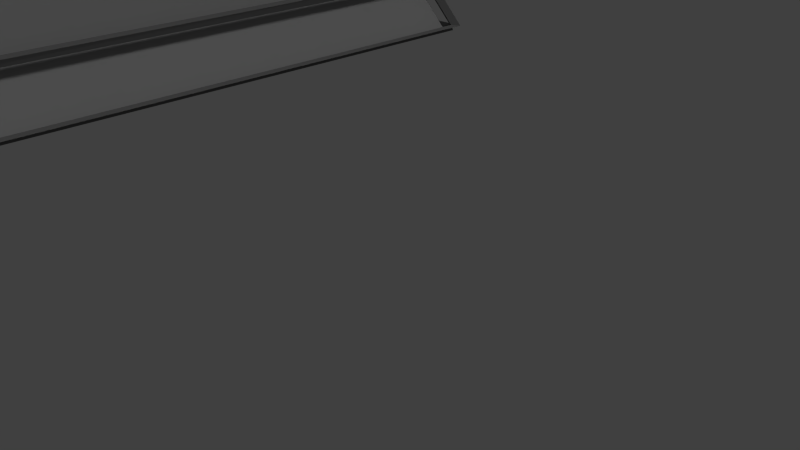 # Source: puestoavanzado1.blend  (saved by Blender 2.72.0; exported with 4.5.12 LTS)
import bpy
from mathutils import Matrix  # noqa: F401  (used for matrix-valued properties, if any)

bpy.ops.wm.read_factory_settings(use_empty=True)
scene = bpy.context.scene
scene.name = 'Scene'

# ---- collections
col_collection_1 = bpy.data.collections.new('Collection 1'); scene.collection.children.link(col_collection_1)

# ---- materials (node trees are filled in below, after node groups)
mat_material_004 = bpy.data.materials.new('Material.004')
mat_material_004.alpha_threshold = 0.0
mat_material_004.use_transparent_shadow = False
mat_material_004.diffuse_color = (0.3931, 0.3931, 0.3931, 1.0)
mat_material_004.roughness = 0.5
mat_material_004.specular_intensity = 0.0
mat_material_004.line_color = (0.0, 0.0, 0.0, 1.0)
mat_material_003 = bpy.data.materials.new('Material.003')
mat_material_003.alpha_threshold = 0.0
mat_material_003.use_transparent_shadow = False
mat_material_003.diffuse_color = (0.1574, 0.1574, 0.1574, 1.0)
mat_material_003.roughness = 0.5
mat_material_003.specular_intensity = 0.0
mat_material_003.line_color = (0.0, 0.0, 0.0, 1.0)
mat_material_002 = bpy.data.materials.new('Material.002')
mat_material_002.alpha_threshold = 0.0
mat_material_002.use_transparent_shadow = False
mat_material_002.diffuse_color = (0.01002, 0.01002, 0.01002, 1.0)
mat_material_002.roughness = 0.5
mat_material_002.specular_intensity = 0.0
mat_material_002.line_color = (0.0, 0.0, 0.0, 1.0)
mat_material = bpy.data.materials.new('Material')
mat_material.alpha_threshold = 0.0
mat_material.use_transparent_shadow = False
mat_material.diffuse_color = (0.3506, 0.3506, 0.3506, 1.0)
mat_material.roughness = 0.5
mat_material.specular_intensity = 0.0
mat_material.line_color = (0.0, 0.0, 0.0, 1.0)

# ---- material node trees

# ---- world
world_world = bpy.data.worlds.new('World'); scene.world = world_world
world_world.color = (0.05088, 0.05088, 0.05088)
world_world.use_sun_shadow = False
world_world.sun_shadow_jitter_overblur = 0.0
world_world.cycles.sampling_method = 'MANUAL'
world_world.cycles.sample_map_resolution = 256

# ---- cameras
cam_camera = bpy.data.cameras.new('Camera')
cam_camera.clip_end = 100.0
cam_camera.lens = 35.0
cam_camera.sensor_width = 32.0
cam_camera.sensor_height = 18.0
cam_camera.ortho_scale = 7.314
cam_camera.dof.focus_distance = 0.0
cam_camera.dof.aperture_fstop = 128.0

# ---- lights
light_point_003 = bpy.data.lights.new('Point.003', 'POINT')
light_point_003.color = (1.0, 0.8484, 0.3332)
light_point_003.transmission_factor = 0.0
light_point_003.energy = 249.0
light_point_003.shadow_buffer_clip_start = 0.5
light_point_003.shadow_soft_size = 0.1
light_point_003.shadow_maximum_resolution = 0.006
light_point_003.use_absolute_resolution = True
light_point_003.cycles.use_multiple_importance_sampling = False
light_point_002 = bpy.data.lights.new('Point.002', 'POINT')
light_point_002.transmission_factor = 0.0
light_point_002.energy = 219.0
light_point_002.shadow_buffer_clip_start = 0.5
light_point_002.shadow_soft_size = 0.1
light_point_002.shadow_maximum_resolution = 0.006
light_point_002.use_absolute_resolution = True
light_point_002.cycles.use_multiple_importance_sampling = False
light_point_001 = bpy.data.lights.new('Point.001', 'POINT')
light_point_001.transmission_factor = 0.0
light_point_001.energy = 219.0
light_point_001.shadow_buffer_clip_start = 0.5
light_point_001.shadow_soft_size = 0.1
light_point_001.shadow_maximum_resolution = 0.006
light_point_001.use_absolute_resolution = True
light_point_001.cycles.use_multiple_importance_sampling = False
light_point = bpy.data.lights.new('Point', 'POINT')
light_point.transmission_factor = 0.0
light_point.energy = 219.0
light_point.shadow_buffer_clip_start = 0.5
light_point.shadow_soft_size = 0.1
light_point.shadow_maximum_resolution = 0.006
light_point.use_absolute_resolution = True
light_point.cycles.use_multiple_importance_sampling = False
light_lamp = bpy.data.lights.new('Lamp', 'SUN')
light_lamp.transmission_factor = 0.0
light_lamp.cutoff_distance = 30.0
light_lamp.angle = 0.1993
light_lamp.energy = 0.61
light_lamp.shadow_buffer_clip_start = 1.001
light_lamp.shadow_soft_size = 0.1
light_lamp.shadow_cascade_max_distance = 1000.0
light_lamp.cycles.use_multiple_importance_sampling = False

# ---- meshes
me_cube_004 = bpy.data.meshes.new('Cube.004')
me_cube_004.from_pydata([(2.543, 2.543, 5.004), (2.543, -2.543, 5.004), (-2.543, -2.543, 5.004), (-2.543, 2.543, 5.004), (14.2, 14.2, -7.28), (6.151, 6.151, -9.465e-06), (14.2, -14.2, -7.28), (6.151, -6.151, -9.465e-06), (-14.2, -14.2, -7.28), (-6.151, -6.151, -9.465e-06), (-14.2, 14.2, -7.28), (-6.151, 6.151, -9.465e-06)], [], [(5, 0, 1, 7), (9, 2, 3, 11), (4, 5, 7, 6), (5, 4, 10, 11), (8, 9, 11, 10), (7, 9, 8, 6), (1, 2, 9, 7), (0, 5, 11, 3)])
_uv = me_cube_004.uv_layers.new(name='UVMap')
_uv.uv.foreach_set('vector', [0.3896, 0.8134, 0.3401, 0.7963, 0.3401, 0.7722, 0.3896, 0.7551, 0.5317, 0.8134, 0.4823, 0.7963, 0.4823, 0.7722, 0.5317, 0.7551, 0.4719, 0.8516, 0.3896, 0.8134, 0.3896, 0.7551, 0.4719, 0.7169, 0.5317, 0.8973, 0.614, 0.8591, 0.614, 0.9937, 0.5317, 0.9556, 0.614, 0.8516, 0.5317, 0.8134, 0.5317, 0.7551, 0.614, 0.7169, 0.4224, 0.8973, 0.4224, 0.9556, 0.3401, 0.9937, 0.3401, 0.8591, 0.4719, 0.9144, 0.4719, 0.9385, 0.4224, 0.9556, 0.4224, 0.8973, 0.4823, 0.9144, 0.5317, 0.8973, 0.5317, 0.9556, 0.4823, 0.9385])
me_cube_004.materials.append(mat_material_004)
me_cube_004.use_remesh_preserve_volume = False
me_cube_004.use_remesh_preserve_attributes = False
me_cube_004.use_mirror_vertex_groups = False
me_cube_004.update()
me_cube_003 = bpy.data.meshes.new('Cube.003')
me_cube_003.from_pydata([(32.48, 32.48, 24.69), (32.95, 32.95, 25.14), (32.45, -32.54, 24.68), (32.98, -32.89, 25.16), (-32.45, -32.54, 24.68), (-32.98, -32.89, 25.16), (-32.48, 32.48, 24.69), (-32.95, 32.95, 25.14), (0.4149, 0.4149, 54.23), (0.7034, 0.7034, 54.91), (0.4149, -0.4149, 54.23), (0.7034, -0.7034, 54.91), (-0.4149, -0.4149, 54.23), (-0.7034, -0.7034, 54.91), (-0.4149, 0.4149, 54.23), (-0.7034, 0.7034, 54.91), (37.91, 37.91, 0.5827), (38.41, 38.41, 0.9325), (37.85, -37.97, 0.596), (38.47, -38.34, 0.9192), (-37.85, -37.97, 0.596), (-38.47, -38.34, 0.9192), (-37.91, 37.91, 0.5827), (-38.41, 38.41, 0.9325), (12.79, 12.79, 39.4), (13.08, 13.08, 40.09), (5.719, 5.719, 46.85), (6.074, 6.074, 47.46), (21.94, -21.97, 31.97), (22.2, -22.17, 32.69), (12.79, -12.82, 39.39), (13.07, -13.05, 40.1), (5.719, -5.719, 46.85), (6.074, -6.074, 47.46), (-21.94, -21.97, 31.97), (-22.2, -22.17, 32.69), (-12.79, -12.82, 39.39), (-13.07, -13.05, 40.1), (-5.719, -5.719, 46.85), (-6.074, -6.074, 47.46), (-12.79, 12.79, 39.4), (-13.08, 13.08, 40.09), (-5.719, 5.719, 46.85), (-6.074, 6.074, 47.46), (39.97, 39.97, -4.149), (40.45, 40.45, -3.731), (39.93, -40.01, -4.139), (40.49, -40.4, -3.741), (-39.93, -40.01, -4.139), (-40.49, -40.4, -3.741), (-39.97, 39.97, -4.149), (-40.45, 40.45, -3.731), (16.28, -41.71, 24.55), (16.43, -42.23, 25.13), (-16.28, -41.71, 24.55), (-16.43, -42.23, 25.13), (18.91, -47.09, 0.6099), (19.24, -47.75, 0.9053), (-18.91, -47.09, 0.6099), (-19.24, -47.75, 0.9053), (19.95, -49.15, -4.127), (20.25, -49.78, -3.753), (-19.95, -49.15, -4.127), (-20.25, -49.78, -3.753), (5.665, 5.205, 47.48), (0.7912, 0.3312, 54.25), (0.7912, -0.3312, 54.25), (5.665, -5.205, 47.48), (-5.665, -5.205, 47.48), (-0.7912, -0.3312, 54.25), (-0.7912, 0.3312, 54.25), (-5.665, 5.205, 47.48), (-38.32, -37.89, 0.3936), (-38.32, 37.89, 0.3936), (-40.05, 39.62, -3.576), (-40.05, -39.62, -3.576), (-32.8, -32.4, 24.53), (-32.8, 32.4, 24.53), (-38.07, 37.66, 1.145), (-38.07, -37.66, 1.145), (32.8, 32.4, 24.53), (32.8, -32.4, 24.53), (38.07, -37.66, 1.145), (38.07, 37.66, 1.145), (-16.75, -41.86, 24.46), (-32.45, -33.0, 24.53), (-37.71, -38.25, 1.138), (-19.39, -47.16, 1.143), (12.66, 12.18, 40.03), (6.17, 5.688, 46.87), (6.17, -5.688, 46.87), (12.66, -12.18, 40.03), (5.688, 6.17, 46.87), (12.18, 12.66, 40.03), (-12.18, 12.66, 40.03), (-5.688, 6.17, 46.87), (-31.89, 32.4, 25.15), (-12.74, 13.25, 39.5), (12.74, 13.25, 39.5), (31.89, 32.4, 25.15), (-12.66, -12.18, 40.03), (-6.17, -5.688, 46.87), (-6.17, 5.688, 46.87), (-12.66, 12.18, 40.03), (-32.4, 32.8, 24.53), (32.4, 32.8, 24.53), (37.66, 38.07, 1.145), (-37.66, 38.07, 1.145), (-19.51, -47.4, 0.4007), (-37.94, -38.48, 0.4146), (-39.69, -40.23, -3.596), (-20.39, -49.14, -3.583), (-37.89, 38.32, 0.3936), (37.89, 38.32, 0.3936), (39.62, 40.05, -3.576), (-39.62, 40.05, -3.576), (38.32, 37.89, 0.3936), (38.32, -37.89, 0.3936), (40.05, -39.62, -3.576), (40.05, 39.62, -3.576), (5.688, -6.17, 46.87), (-5.688, -6.17, 46.87), (-12.18, -12.66, 40.03), (12.18, -12.66, 40.03), (0.162, 0.162, 54.57), (-0.162, 0.162, 54.57), (-0.162, -0.162, 54.57), (0.162, -0.162, 54.57), (32.4, 31.89, 25.15), (13.25, 12.74, 39.5), (13.24, -12.74, 39.49), (21.94, -21.94, 31.98), (32.39, -31.87, 25.14), (32.45, -33.0, 24.53), (16.75, -41.86, 24.46), (19.39, -47.16, 1.143), (37.71, -38.25, 1.138), (-21.94, -21.94, 31.98), (-13.24, -12.74, 39.49), (-13.25, 12.74, 39.5), (-32.4, 31.89, 25.15), (-32.39, -31.87, 25.14), (0.3312, -0.7912, 54.25), (-0.3312, -0.7912, 54.25), (-5.205, -5.665, 47.48), (5.205, -5.665, 47.48), (37.94, -38.48, 0.4146), (19.51, -47.4, 0.4007), (20.39, -49.14, -3.583), (39.69, -40.23, -3.596), (0.3312, 0.7912, 54.25), (5.205, 5.665, 47.48), (-5.205, 5.665, 47.48), (-0.3312, 0.7912, 54.25), (12.74, -13.24, 39.49), (-12.74, -13.24, 39.49), (-21.94, -21.94, 31.98), (-32.1, -32.66, 25.09), (-16.25, -41.58, 24.85), (16.25, -41.58, 24.85), (32.1, -32.66, 25.09), (21.94, -21.94, 31.98)], [], [(64, 65, 8, 26), (65, 64, 27, 9), (65, 66, 10, 8), (66, 65, 9, 11), (66, 67, 32, 10), (67, 66, 11, 33), (67, 64, 26, 32), (64, 67, 33, 27), (68, 69, 12, 38), (69, 68, 39, 13), (69, 70, 14, 12), (70, 69, 13, 15), (70, 71, 42, 14), (71, 70, 15, 43), (71, 68, 38, 42), (68, 71, 43, 39), (72, 73, 22, 20), (73, 72, 21, 23), (73, 74, 50, 22), (74, 73, 23, 51), (74, 75, 48, 50), (75, 74, 51, 49), (75, 72, 20, 48), (72, 75, 49, 21), (76, 77, 6, 4), (77, 76, 5, 7), (77, 78, 22, 6), (78, 77, 7, 23), (78, 79, 20, 22), (79, 78, 23, 21), (79, 76, 4, 20), (76, 79, 21, 5), (80, 81, 2, 0), (81, 80, 1, 3), (81, 82, 18, 2), (82, 81, 3, 19), (82, 83, 16, 18), (83, 82, 19, 17), (83, 80, 0, 16), (80, 83, 17, 1), (84, 85, 4, 54), (85, 84, 55, 5), (85, 86, 20, 4), (86, 85, 5, 21), (86, 87, 58, 20), (87, 86, 21, 59), (87, 84, 54, 58), (84, 87, 59, 55), (88, 89, 26, 24), (89, 88, 25, 27), (89, 90, 32, 26), (90, 89, 27, 33), (90, 91, 30, 32), (91, 90, 33, 31), (91, 88, 24, 30), (88, 91, 31, 25), (92, 93, 24, 26), (93, 92, 27, 25), (93, 94, 40, 24), (94, 93, 25, 41), (94, 95, 42, 40), (95, 94, 41, 43), (95, 92, 26, 42), (92, 95, 43, 27), (96, 97, 40, 6), (97, 96, 7, 41), (97, 98, 24, 40), (98, 97, 41, 25), (98, 99, 0, 24), (99, 98, 25, 1), (99, 96, 6, 0), (96, 99, 1, 7), (100, 101, 38, 36), (101, 100, 37, 39), (101, 102, 42, 38), (102, 101, 39, 43), (102, 103, 40, 42), (103, 102, 43, 41), (103, 100, 36, 40), (100, 103, 41, 37), (104, 105, 0, 6), (105, 104, 7, 1), (105, 106, 16, 0), (106, 105, 1, 17), (106, 107, 22, 16), (107, 106, 17, 23), (107, 104, 6, 22), (104, 107, 23, 7), (108, 109, 20, 58), (109, 108, 59, 21), (109, 110, 48, 20), (110, 109, 21, 49), (110, 111, 62, 48), (111, 110, 49, 63), (111, 108, 58, 62), (108, 111, 63, 59), (112, 113, 16, 22), (113, 112, 23, 17), (113, 114, 44, 16), (114, 113, 17, 45), (114, 115, 50, 44), (115, 114, 45, 51), (115, 112, 22, 50), (112, 115, 51, 23), (116, 117, 18, 16), (117, 116, 17, 19), (117, 118, 46, 18), (118, 117, 19, 47), (118, 119, 44, 46), (119, 118, 47, 45), (119, 116, 16, 44), (116, 119, 45, 17), (120, 121, 38, 32), (121, 120, 33, 39), (121, 122, 36, 38), (122, 121, 39, 37), (122, 123, 30, 36), (123, 122, 37, 31), (123, 120, 32, 30), (120, 123, 31, 33), (124, 125, 14, 8), (125, 124, 9, 15), (125, 126, 12, 14), (126, 125, 15, 13), (126, 127, 10, 12), (127, 126, 13, 11), (127, 124, 8, 10), (124, 127, 11, 9), (128, 129, 24, 0), (129, 128, 1, 25), (129, 130, 30, 24), (130, 129, 25, 31), (130, 131, 28, 30), (131, 130, 31, 29), (131, 132, 2, 28), (132, 131, 29, 3), (132, 128, 0, 2), (128, 132, 3, 1), (133, 134, 52, 2), (134, 133, 3, 53), (134, 135, 56, 52), (135, 134, 53, 57), (135, 136, 18, 56), (136, 135, 57, 19), (136, 133, 2, 18), (133, 136, 19, 3), (137, 138, 36, 34), (138, 137, 35, 37), (138, 139, 40, 36), (139, 138, 37, 41), (139, 140, 6, 40), (140, 139, 41, 7), (140, 141, 4, 6), (141, 140, 7, 5), (141, 137, 34, 4), (137, 141, 5, 35), (142, 143, 12, 10), (143, 142, 11, 13), (143, 144, 38, 12), (144, 143, 13, 39), (144, 145, 32, 38), (145, 144, 39, 33), (145, 142, 10, 32), (142, 145, 33, 11), (146, 147, 56, 18), (147, 146, 19, 57), (147, 148, 60, 56), (148, 147, 57, 61), (148, 149, 46, 60), (149, 148, 61, 47), (149, 146, 18, 46), (146, 149, 47, 19), (150, 151, 26, 8), (151, 150, 9, 27), (151, 152, 42, 26), (152, 151, 27, 43), (152, 153, 14, 42), (153, 152, 43, 15), (153, 150, 8, 14), (150, 153, 15, 9), (154, 155, 36, 30), (155, 154, 31, 37), (155, 156, 34, 36), (156, 155, 37, 35), (156, 157, 4, 34), (157, 156, 35, 5), (157, 158, 54, 4), (158, 157, 5, 55), (158, 159, 52, 54), (159, 158, 55, 53), (159, 160, 2, 52), (160, 159, 53, 3), (160, 161, 28, 2), (161, 160, 3, 29), (161, 154, 30, 28), (154, 161, 29, 31)])
_uv = me_cube_003.uv_layers.new(name='UVMap')
_uv.uv.foreach_set('vector', [0.4403, 0.6691, 0.4398, 0.6787, 0.4394, 0.679, 0.4399, 0.6685, 0.4113, 0.6691, 0.4194, 0.6757, 0.4194, 0.6768, 0.4105, 0.6696, 0.4398, 0.6787, 0.4403, 0.6794, 0.44, 0.6798, 0.4394, 0.679, 0.4113, 0.6683, 0.4113, 0.6691, 0.4105, 0.6696, 0.4105, 0.6678, 0.4744, 0.6833, 0.4744, 0.6715, 0.4748, 0.6706, 0.4748, 0.6835, 0.4194, 0.6624, 0.4113, 0.6683, 0.4105, 0.6678, 0.4194, 0.6613, 0.4828, 0.6782, 0.4828, 0.665, 0.4835, 0.6643, 0.4835, 0.6789, 0.5044, 0.6795, 0.5044, 0.6663, 0.5049, 0.6652, 0.5049, 0.6806, 0.4725, 0.6827, 0.4725, 0.6708, 0.4729, 0.6706, 0.4729, 0.6835, 0.384, 0.6709, 0.3759, 0.6651, 0.3759, 0.664, 0.3848, 0.6704, 0.4427, 0.6689, 0.4422, 0.6695, 0.4418, 0.6693, 0.4424, 0.6685, 0.384, 0.6718, 0.384, 0.6709, 0.3848, 0.6704, 0.3848, 0.6722, 0.4422, 0.6695, 0.4427, 0.6791, 0.4423, 0.6798, 0.4418, 0.6693, 0.3759, 0.6783, 0.384, 0.6718, 0.3848, 0.6722, 0.3759, 0.6795, 0.3732, 0.6782, 0.3732, 0.6649, 0.3739, 0.6643, 0.3739, 0.6788, 0.5064, 0.6795, 0.5064, 0.6663, 0.5069, 0.6652, 0.5069, 0.6806, 0.5358, 0.6933, 0.5359, 0.5976, 0.5364, 0.5976, 0.5364, 0.6935, 0.5272, 0.4976, 0.5272, 0.5941, 0.5265, 0.5947, 0.5265, 0.497, 0.4124, 0.6839, 0.4124, 0.6788, 0.4127, 0.6783, 0.4127, 0.6843, 0.532, 0.4953, 0.5272, 0.4976, 0.5265, 0.497, 0.5321, 0.4942, 0.5336, 0.5956, 0.5336, 0.4947, 0.5343, 0.4942, 0.5343, 0.5961, 0.5422, 0.596, 0.5423, 0.4953, 0.5428, 0.4942, 0.5428, 0.597, 0.4267, 0.6846, 0.4267, 0.6787, 0.4271, 0.6783, 0.4271, 0.6853, 0.5272, 0.5941, 0.532, 0.5962, 0.5321, 0.5972, 0.5265, 0.5947, 0.5546, 0.5761, 0.5546, 0.4943, 0.555, 0.4942, 0.555, 0.5763, 0.4423, 0.5023, 0.4423, 0.5848, 0.4415, 0.5854, 0.4415, 0.5016, 0.3616, 0.6935, 0.3616, 0.6648, 0.362, 0.6643, 0.362, 0.6938, 0.4707, 0.4952, 0.4423, 0.5023, 0.4415, 0.5016, 0.471, 0.4942, 0.4959, 0.69, 0.4959, 0.5941, 0.4966, 0.5937, 0.4966, 0.6903, 0.5443, 0.6955, 0.5443, 0.5998, 0.5447, 0.5988, 0.5447, 0.6964, 0.3968, 0.6956, 0.3969, 0.6644, 0.3973, 0.6642, 0.3973, 0.6963, 0.4423, 0.5848, 0.4707, 0.5911, 0.471, 0.5919, 0.4415, 0.5854, 0.5545, 0.6809, 0.5545, 0.599, 0.5549, 0.5988, 0.5549, 0.6809, 0.4113, 0.5013, 0.4113, 0.5838, 0.4105, 0.5846, 0.4105, 0.5007, 0.3988, 0.6961, 0.3988, 0.6649, 0.3992, 0.6642, 0.3992, 0.6963, 0.4397, 0.4951, 0.4113, 0.5013, 0.4105, 0.5007, 0.44, 0.4942, 0.538, 0.6887, 0.538, 0.5928, 0.5387, 0.5924, 0.5387, 0.6891, 0.5403, 0.6951, 0.5402, 0.5994, 0.5407, 0.5985, 0.5407, 0.6961, 0.3634, 0.6932, 0.3635, 0.6646, 0.3638, 0.6643, 0.3638, 0.6938, 0.4113, 0.5838, 0.4397, 0.591, 0.44, 0.5919, 0.4105, 0.5846, 0.3673, 0.6875, 0.3672, 0.6645, 0.3677, 0.6643, 0.3677, 0.6879, 0.4364, 0.6541, 0.452, 0.6661, 0.4518, 0.6669, 0.4354, 0.6542, 0.533, 0.694, 0.533, 0.6631, 0.5335, 0.6625, 0.5335, 0.6943, 0.452, 0.6273, 0.4364, 0.6541, 0.4354, 0.6542, 0.4515, 0.6264, 0.4106, 0.6235, 0.4333, 0.6243, 0.434, 0.6249, 0.4105, 0.6241, 0.3596, 0.691, 0.3596, 0.6651, 0.3601, 0.6643, 0.3601, 0.6916, 0.4333, 0.6243, 0.4334, 0.5937, 0.434, 0.5935, 0.434, 0.6249, 0.5219, 0.6929, 0.5218, 0.6626, 0.5225, 0.6621, 0.5225, 0.6936, 0.4586, 0.6273, 0.454, 0.6389, 0.4535, 0.639, 0.4585, 0.6264, 0.4806, 0.6457, 0.4725, 0.637, 0.4725, 0.6358, 0.4813, 0.6452, 0.454, 0.6389, 0.4586, 0.6525, 0.4581, 0.6527, 0.4535, 0.639, 0.4806, 0.6602, 0.4806, 0.6457, 0.4813, 0.6452, 0.4813, 0.6607, 0.4374, 0.683, 0.4374, 0.6694, 0.4379, 0.6685, 0.4379, 0.6833, 0.4725, 0.668, 0.4806, 0.6602, 0.4813, 0.6607, 0.4726, 0.6691, 0.5272, 0.6305, 0.5273, 0.5995, 0.528, 0.5987, 0.528, 0.6313, 0.529, 0.6946, 0.529, 0.6636, 0.5295, 0.6625, 0.5295, 0.6957, 0.448, 0.6811, 0.448, 0.6692, 0.4484, 0.6685, 0.4484, 0.6815, 0.5258, 0.5999, 0.5201, 0.6081, 0.5194, 0.6076, 0.5255, 0.5987, 0.5318, 0.6306, 0.5318, 0.5995, 0.5325, 0.5987, 0.5325, 0.6313, 0.5275, 0.6637, 0.5275, 0.6947, 0.527, 0.6958, 0.527, 0.6625, 0.4499, 0.6808, 0.4499, 0.6689, 0.4503, 0.6685, 0.4503, 0.6815, 0.5201, 0.6226, 0.5258, 0.6309, 0.5255, 0.6321, 0.5194, 0.6231, 0.511, 0.6652, 0.511, 0.6797, 0.5104, 0.6798, 0.5104, 0.6652, 0.5201, 0.6081, 0.5201, 0.6226, 0.5194, 0.6231, 0.5194, 0.6076, 0.4088, 0.495, 0.3831, 0.5194, 0.3826, 0.5193, 0.409, 0.4942, 0.5104, 0.6054, 0.5004, 0.5809, 0.5006, 0.5796, 0.511, 0.6049, 0.3831, 0.5194, 0.3831, 0.5519, 0.3826, 0.552, 0.3826, 0.5193, 0.5104, 0.6379, 0.5104, 0.6054, 0.511, 0.6049, 0.511, 0.6383, 0.3831, 0.5519, 0.4088, 0.5763, 0.409, 0.5771, 0.3826, 0.552, 0.5004, 0.6623, 0.5104, 0.6379, 0.511, 0.6383, 0.5006, 0.6636, 0.5524, 0.6809, 0.5524, 0.5996, 0.553, 0.5988, 0.553, 0.6817, 0.5485, 0.5768, 0.5485, 0.4956, 0.5491, 0.4942, 0.5491, 0.5781, 0.4354, 0.6824, 0.4355, 0.6688, 0.4359, 0.6685, 0.4359, 0.6833, 0.4307, 0.6353, 0.4226, 0.6275, 0.4227, 0.6264, 0.4314, 0.6348, 0.4586, 0.6545, 0.454, 0.668, 0.4535, 0.6679, 0.4581, 0.6542, 0.4307, 0.6498, 0.4307, 0.6353, 0.4314, 0.6348, 0.4314, 0.6503, 0.454, 0.668, 0.4586, 0.6796, 0.4585, 0.6805, 0.4535, 0.6679, 0.4226, 0.6585, 0.4307, 0.6498, 0.4314, 0.6503, 0.4227, 0.6597, 0.5295, 0.6305, 0.5295, 0.5995, 0.5303, 0.5987, 0.5303, 0.6313, 0.524, 0.6942, 0.524, 0.6633, 0.5245, 0.6621, 0.5245, 0.6953, 0.5531, 0.4943, 0.5531, 0.5769, 0.5527, 0.5771, 0.5527, 0.4942, 0.4732, 0.5019, 0.4732, 0.5845, 0.4725, 0.5852, 0.4725, 0.5012, 0.3515, 0.6956, 0.3515, 0.6649, 0.3518, 0.6643, 0.3518, 0.6959, 0.4988, 0.4952, 0.4732, 0.5019, 0.4725, 0.5012, 0.4989, 0.4942, 0.538, 0.5906, 0.538, 0.4945, 0.5387, 0.4942, 0.5387, 0.5909, 0.5467, 0.5997, 0.5467, 0.6957, 0.5462, 0.6967, 0.5462, 0.5988, 0.4049, 0.6952, 0.4049, 0.6645, 0.4053, 0.6642, 0.4053, 0.6958, 0.4732, 0.5845, 0.4988, 0.5912, 0.4989, 0.5922, 0.4725, 0.5852, 0.3554, 0.6905, 0.3555, 0.6644, 0.3561, 0.6643, 0.3561, 0.691, 0.5277, 0.6375, 0.5328, 0.6606, 0.5323, 0.661, 0.527, 0.637, 0.4286, 0.6845, 0.4286, 0.6788, 0.4291, 0.6783, 0.4291, 0.685, 0.5327, 0.6346, 0.5277, 0.6375, 0.527, 0.637, 0.5328, 0.6336, 0.5255, 0.634, 0.5201, 0.6581, 0.5194, 0.6586, 0.525, 0.6336, 0.4028, 0.6921, 0.4028, 0.665, 0.4034, 0.6642, 0.4034, 0.6926, 0.5201, 0.6581, 0.5252, 0.6598, 0.5255, 0.6606, 0.5194, 0.6586, 0.4226, 0.6843, 0.4226, 0.6788, 0.4232, 0.6783, 0.4232, 0.6847, 0.5428, 0.5985, 0.5428, 0.6952, 0.5422, 0.6952, 0.5422, 0.5985, 0.5132, 0.5829, 0.5132, 0.6795, 0.5125, 0.6802, 0.5125, 0.5822, 0.4326, 0.6845, 0.4326, 0.6789, 0.433, 0.6783, 0.433, 0.6849, 0.5172, 0.5806, 0.5132, 0.5829, 0.5125, 0.5822, 0.5173, 0.5796, 0.4081, 0.6801, 0.4081, 0.5791, 0.4088, 0.5786, 0.4088, 0.6805, 0.5443, 0.5962, 0.5443, 0.4953, 0.5448, 0.4942, 0.5448, 0.5973, 0.4105, 0.6843, 0.4105, 0.6788, 0.4109, 0.6783, 0.4109, 0.6849, 0.5132, 0.6795, 0.5172, 0.6817, 0.5173, 0.6828, 0.5125, 0.6802, 0.4981, 0.6896, 0.4981, 0.5939, 0.4986, 0.5937, 0.4986, 0.6896, 0.52, 0.4973, 0.5201, 0.5938, 0.5194, 0.5944, 0.5194, 0.4967, 0.4247, 0.6849, 0.4247, 0.679, 0.4252, 0.6783, 0.4252, 0.6853, 0.5248, 0.4952, 0.52, 0.4973, 0.5194, 0.4967, 0.525, 0.4942, 0.5358, 0.5956, 0.5358, 0.4947, 0.5365, 0.4942, 0.5365, 0.5961, 0.5403, 0.5959, 0.5402, 0.4952, 0.5408, 0.4942, 0.5408, 0.597, 0.4142, 0.6838, 0.4142, 0.6788, 0.4146, 0.6783, 0.4146, 0.6843, 0.5201, 0.5938, 0.5248, 0.5961, 0.525, 0.5972, 0.5194, 0.5944, 0.5084, 0.6797, 0.5084, 0.6652, 0.5089, 0.6652, 0.5089, 0.6798, 0.4112, 0.6358, 0.4112, 0.6504, 0.4105, 0.6508, 0.4105, 0.6354, 0.4461, 0.6818, 0.4461, 0.6693, 0.4465, 0.6685, 0.4465, 0.6822, 0.4211, 0.6276, 0.4112, 0.6358, 0.4105, 0.6354, 0.4211, 0.6264, 0.4329, 0.6583, 0.4329, 0.6272, 0.4337, 0.6264, 0.4337, 0.6591, 0.531, 0.6947, 0.531, 0.6637, 0.5315, 0.6625, 0.5315, 0.6958, 0.4442, 0.6814, 0.4442, 0.6689, 0.4446, 0.6685, 0.4446, 0.6822, 0.4112, 0.6504, 0.4211, 0.6586, 0.4211, 0.6598, 0.4105, 0.6508, 0.4193, 0.6791, 0.4193, 0.6787, 0.4196, 0.6783, 0.4196, 0.6794, 0.4172, 0.6794, 0.4172, 0.679, 0.4178, 0.6783, 0.4178, 0.6801, 0.4643, 0.6807, 0.4643, 0.6803, 0.4648, 0.6799, 0.4648, 0.681, 0.4168, 0.6794, 0.4172, 0.6794, 0.4178, 0.6801, 0.4161, 0.6801, 0.4604, 0.6807, 0.4604, 0.6802, 0.4609, 0.6799, 0.4609, 0.681, 0.4168, 0.679, 0.4168, 0.6794, 0.4161, 0.6801, 0.4161, 0.6783, 0.3732, 0.6811, 0.3732, 0.6807, 0.3736, 0.6804, 0.3736, 0.6814, 0.4172, 0.679, 0.4168, 0.679, 0.4161, 0.6783, 0.4178, 0.6783, 0.4082, 0.577, 0.3825, 0.5525, 0.3826, 0.552, 0.409, 0.5771, 0.3766, 0.6353, 0.3934, 0.6611, 0.3934, 0.6624, 0.3759, 0.6357, 0.3825, 0.5525, 0.3515, 0.5525, 0.3515, 0.552, 0.3826, 0.552, 0.3766, 0.6029, 0.3766, 0.6353, 0.3759, 0.6357, 0.3759, 0.6025, 0.4686, 0.6513, 0.4677, 0.668, 0.4676, 0.6681, 0.4681, 0.651, 0.3854, 0.5918, 0.3766, 0.6029, 0.3759, 0.6025, 0.3846, 0.5915, 0.4677, 0.668, 0.4686, 0.686, 0.4681, 0.6866, 0.4676, 0.6681, 0.3934, 0.5799, 0.3854, 0.5918, 0.3846, 0.5915, 0.3933, 0.5786, 0.5504, 0.6808, 0.5504, 0.5996, 0.5509, 0.5988, 0.5509, 0.6816, 0.5482, 0.6811, 0.5482, 0.6001, 0.5489, 0.5988, 0.5489, 0.6825, 0.3653, 0.6876, 0.3653, 0.6647, 0.3657, 0.6643, 0.3657, 0.6879, 0.489, 0.5945, 0.4735, 0.6066, 0.4725, 0.6065, 0.4888, 0.5937, 0.4369, 0.5937, 0.4361, 0.6243, 0.4354, 0.6249, 0.4364, 0.5935, 0.4701, 0.682, 0.4701, 0.6517, 0.4708, 0.651, 0.4708, 0.6825, 0.4361, 0.6243, 0.4588, 0.6243, 0.4589, 0.6249, 0.4354, 0.6249, 0.3576, 0.6906, 0.3575, 0.6647, 0.3581, 0.6643, 0.3581, 0.6915, 0.3949, 0.6953, 0.3949, 0.6645, 0.3954, 0.6642, 0.3954, 0.6959, 0.4735, 0.6066, 0.489, 0.6334, 0.4886, 0.6343, 0.4725, 0.6065, 0.5194, 0.6807, 0.5204, 0.6974, 0.5199, 0.6977, 0.5194, 0.6807, 0.5011, 0.5538, 0.51, 0.5649, 0.5091, 0.5651, 0.5004, 0.5542, 0.3515, 0.5188, 0.3825, 0.5187, 0.3826, 0.5193, 0.3515, 0.5193, 0.5011, 0.5213, 0.5011, 0.5538, 0.5004, 0.5542, 0.5004, 0.5209, 0.3825, 0.5187, 0.4082, 0.4943, 0.409, 0.4942, 0.3826, 0.5193, 0.5179, 0.4956, 0.5011, 0.5213, 0.5004, 0.5209, 0.5179, 0.4942, 0.5506, 0.5763, 0.5506, 0.4951, 0.5512, 0.4942, 0.5512, 0.577, 0.5463, 0.5766, 0.5463, 0.4956, 0.547, 0.4942, 0.547, 0.5779, 0.5204, 0.6628, 0.5194, 0.6807, 0.5194, 0.6807, 0.5199, 0.6621, 0.51, 0.5649, 0.5179, 0.5768, 0.5179, 0.578, 0.5091, 0.5651, 0.4624, 0.6809, 0.4624, 0.68, 0.4628, 0.6799, 0.4628, 0.681, 0.4234, 0.6686, 0.4234, 0.6694, 0.4226, 0.6699, 0.4226, 0.6681, 0.4763, 0.6823, 0.4763, 0.6714, 0.4767, 0.6706, 0.4767, 0.6826, 0.4328, 0.6623, 0.4234, 0.6686, 0.4226, 0.6681, 0.4329, 0.6612, 0.485, 0.6783, 0.485, 0.665, 0.4858, 0.6643, 0.4858, 0.6789, 0.5029, 0.6663, 0.5029, 0.6795, 0.5024, 0.6806, 0.5024, 0.6652, 0.4782, 0.6819, 0.4782, 0.6709, 0.4786, 0.6706, 0.4786, 0.6826, 0.4234, 0.6694, 0.4328, 0.6756, 0.4329, 0.6767, 0.4226, 0.6699, 0.3533, 0.6909, 0.3533, 0.6648, 0.3539, 0.6643, 0.3539, 0.691, 0.4662, 0.6514, 0.4611, 0.6744, 0.4604, 0.675, 0.4657, 0.651, 0.4886, 0.6366, 0.4835, 0.6382, 0.4828, 0.6378, 0.4889, 0.6358, 0.4924, 0.6839, 0.4924, 0.6784, 0.4931, 0.678, 0.4931, 0.6844, 0.4835, 0.6382, 0.4889, 0.6624, 0.4884, 0.6628, 0.4828, 0.6378, 0.4007, 0.6917, 0.4007, 0.6646, 0.4013, 0.6642, 0.4013, 0.6925, 0.4306, 0.6845, 0.4306, 0.6788, 0.4311, 0.6783, 0.4311, 0.685, 0.4611, 0.6744, 0.4661, 0.6773, 0.4662, 0.6784, 0.4604, 0.675, 0.4801, 0.682, 0.48, 0.6713, 0.4805, 0.6706, 0.4805, 0.6822, 0.3932, 0.6651, 0.387, 0.6713, 0.3863, 0.6708, 0.3931, 0.664, 0.4873, 0.6783, 0.4873, 0.665, 0.488, 0.6643, 0.488, 0.6789, 0.5004, 0.6795, 0.5004, 0.6663, 0.5009, 0.6652, 0.5009, 0.6806, 0.4905, 0.6889, 0.4905, 0.6783, 0.4909, 0.678, 0.4909, 0.6896, 0.387, 0.6722, 0.3932, 0.6784, 0.3931, 0.6795, 0.3863, 0.6726, 0.4201, 0.6784, 0.4201, 0.6793, 0.4196, 0.6794, 0.4196, 0.6783, 0.387, 0.6713, 0.387, 0.6722, 0.3863, 0.6726, 0.3863, 0.6708, 0.4697, 0.6377, 0.4697, 0.6052, 0.4703, 0.6052, 0.4703, 0.6378, 0.3522, 0.6044, 0.3522, 0.6369, 0.3515, 0.6373, 0.3515, 0.604, 0.4697, 0.6052, 0.4604, 0.5935, 0.4604, 0.5935, 0.4703, 0.6052, 0.3634, 0.5927, 0.3522, 0.6044, 0.3515, 0.604, 0.3626, 0.5924, 0.3717, 0.6815, 0.3712, 0.6645, 0.3717, 0.6643, 0.3717, 0.6815, 0.3744, 0.5797, 0.3634, 0.5927, 0.3626, 0.5924, 0.3744, 0.5786, 0.4905, 0.676, 0.494, 0.6558, 0.4944, 0.6559, 0.491, 0.6765, 0.3957, 0.6413, 0.4066, 0.6615, 0.4063, 0.6626, 0.3949, 0.6415, 0.494, 0.6558, 0.494, 0.6144, 0.4944, 0.6143, 0.4944, 0.6559, 0.3957, 0.5999, 0.3957, 0.6413, 0.3949, 0.6415, 0.3949, 0.5996, 0.494, 0.6144, 0.4905, 0.5942, 0.491, 0.5937, 0.4944, 0.6143, 0.4066, 0.5797, 0.3957, 0.5999, 0.3949, 0.5996, 0.4063, 0.5786, 0.3692, 0.6813, 0.3697, 0.6643, 0.3697, 0.6643, 0.3697, 0.6815, 0.3634, 0.6486, 0.3744, 0.6616, 0.3744, 0.6627, 0.3626, 0.649, 0.4604, 0.6495, 0.4697, 0.6377, 0.4703, 0.6378, 0.4604, 0.6495, 0.3522, 0.6369, 0.3634, 0.6486, 0.3626, 0.649, 0.3515, 0.6373])
me_cube_003.materials.append(mat_material_003)
me_cube_003.use_remesh_preserve_volume = False
me_cube_003.use_remesh_preserve_attributes = False
me_cube_003.use_mirror_vertex_groups = False
me_cube_003.update()
me_cube_002 = bpy.data.meshes.new('Cube.002')
me_cube_002.from_pydata([(16.02, -41.1, 24.32), (-2.359e-06, -41.1, 24.32), (-16.02, -41.1, 24.32), (18.68, -46.42, 0.7418), (12.17, -46.4, 20.54), (-18.68, -46.42, 0.7418), (19.68, -48.43, -3.858), (-19.68, -48.43, -3.858), (13.78, -45.97, 22.37), (-2.561e-06, -45.97, 22.37), (-13.78, -45.97, 22.37), (16.07, -50.56, 0.616), (12.17, -43.47, 19.76), (-16.07, -50.56, 0.616), (16.93, -52.28, -3.34), (-16.93, -52.28, -3.34), (-2.72e-06, -46.4, 20.54), (-12.17, -46.4, 20.54), (14.2, -50.45, 1.306), (-14.2, -50.45, 1.306), (14.96, -51.97, -3.412), (-14.96, -51.97, -3.412), (-2.262e-06, -43.47, 19.76), (-12.17, -43.47, 19.76), (14.2, -47.52, 0.5268), (-14.2, -47.52, 0.5268), (14.96, -49.05, -4.191), (-14.96, -49.05, -4.191)], [], [(0, 1, 9, 8), (3, 0, 8, 11), (1, 2, 10, 9), (6, 3, 11, 14), (9, 10, 17, 16), (11, 8, 4, 18), (13, 15, 21, 19), (5, 7, 15, 13), (2, 5, 13, 10), (16, 17, 23, 22), (18, 4, 12, 24), (19, 21, 27, 25), (8, 9, 16, 4), (14, 11, 18, 20), (10, 13, 19, 17), (4, 16, 22, 12), (20, 18, 24, 26), (17, 19, 25, 23)])
_uv = me_cube_002.uv_layers.new(name='UVMap')
_uv.uv.foreach_set('vector', [0.6683, 0.5902, 0.7495, 0.574, 0.7783, 0.6119, 0.7085, 0.6258, 0.637, 0.8388, 0.6683, 0.5902, 0.7085, 0.6258, 0.6782, 0.8538, 0.7495, 0.574, 0.8306, 0.5578, 0.8481, 0.598, 0.7783, 0.6119, 0.635, 0.8917, 0.637, 0.8388, 0.6782, 0.8538, 0.6765, 0.8992, 0.7783, 0.6119, 0.8481, 0.598, 0.8387, 0.6188, 0.777, 0.6311, 0.6782, 0.8538, 0.7085, 0.6258, 0.7153, 0.6434, 0.6885, 0.8449, 0.8411, 0.8213, 0.8481, 0.865, 0.8359, 0.8665, 0.8324, 0.8162, 0.8586, 0.6153, 0.8661, 0.5657, 0.9003, 0.5578, 0.8938, 0.6005, 0.8625, 0.8605, 0.8586, 0.6153, 0.8938, 0.6005, 0.9003, 0.8261, 0.9782, 0.6841, 0.9782, 0.8104, 0.9516, 0.8104, 0.9516, 0.6841, 0.9374, 0.6107, 0.9411, 0.8155, 0.9144, 0.8145, 0.9107, 0.6097, 0.8324, 0.8162, 0.8359, 0.8665, 0.8141, 0.8623, 0.8106, 0.812, 0.7085, 0.6258, 0.7783, 0.6119, 0.777, 0.6311, 0.7153, 0.6434, 0.6765, 0.8992, 0.6782, 0.8538, 0.6885, 0.8449, 0.6842, 0.8967, 0.8481, 0.598, 0.8411, 0.8213, 0.8324, 0.8162, 0.8387, 0.6188, 0.9782, 0.5578, 0.9782, 0.6841, 0.9516, 0.6841, 0.9516, 0.5578, 0.9411, 0.5588, 0.9374, 0.6107, 0.9107, 0.6097, 0.9144, 0.5578, 0.8387, 0.6188, 0.8324, 0.8162, 0.8106, 0.812, 0.8169, 0.6147])
me_cube_002.materials.append(mat_material_002)
me_cube_002.use_remesh_preserve_volume = False
me_cube_002.use_remesh_preserve_attributes = False
me_cube_002.use_mirror_vertex_groups = False
me_cube_002.update()
me_cube = bpy.data.meshes.new('Cube')
me_cube.from_pydata([(32.03, 32.03, 24.4), (32.03, -32.03, 24.4), (-32.03, -32.03, 24.4), (-32.03, 32.03, 24.4), (0.5475, 0.5475, 53.43), (0.5475, -0.5475, 53.43), (-0.5475, -0.5475, 53.43), (-0.5475, 0.5475, 53.43), (37.36, 37.36, 0.7418), (37.36, -37.36, 0.7418), (-37.36, -37.36, 0.7418), (-37.36, 37.36, 0.7418), (21.61, 21.61, 31.65), (12.66, 12.66, 38.91), (21.61, -21.61, 31.65), (12.66, -12.66, 38.91), (-21.61, -21.61, 31.65), (-12.66, -12.66, 38.91), (-21.61, 21.61, 31.65), (-12.66, 12.66, 38.91), (39.37, 39.37, -3.858), (39.37, -39.37, -3.858), (-39.37, -39.37, -3.858), (-39.37, 39.37, -3.858), (16.02, -41.1, 24.32), (-2.359e-06, -41.1, 24.32), (-16.02, -41.1, 24.32), (18.68, -46.42, 0.7418), (-18.68, -46.42, 0.7418), (10.8, -21.61, 31.65), (-2.359e-06, -21.61, 31.65), (-10.8, -21.61, 31.65), (19.68, -48.43, -3.858), (-19.68, -48.43, -3.858)], [], [(10, 11, 23, 22), (2, 3, 11, 10), (0, 1, 9, 8), (26, 2, 10, 28), (0, 12, 14, 1), (12, 13, 15, 14), (26, 31, 16, 2), (2, 16, 18, 3), (16, 17, 19, 18), (3, 0, 8, 11), (28, 10, 22, 33), (11, 8, 20, 23), (8, 9, 21, 20), (4, 7, 6, 5), (12, 0, 3, 18), (1, 24, 27, 9), (1, 14, 29, 24), (24, 29, 30, 25), (25, 30, 31, 26), (15, 17, 16, 31, 30, 29, 14), (12, 18, 19, 13), (9, 27, 32, 21)])
_uv = me_cube.uv_layers.new(name='UVMap')
_uv.uv.foreach_set('vector', [0.6409, 0.4837, 0.6409, 0.01628, 0.6731, 0.003714, 0.6731, 0.4963, 0.4846, 0.4504, 0.4846, 0.04962, 0.6409, 0.01628, 0.6409, 0.4837, 0.8077, 0.4504, 0.8077, 0.04962, 0.9639, 0.01628, 0.9639, 0.4837, 0.209, 0.1498, 0.1601, 0.04962, 0.2741, 0.01628, 0.3227, 0.1331, 0.8077, 0.4504, 0.7428, 0.3852, 0.7428, 0.1148, 0.8077, 0.04962, 0.7428, 0.3852, 0.6808, 0.3292, 0.6808, 0.1708, 0.7428, 0.1148, 0.209, 0.1498, 0.07802, 0.1824, 0.07802, 0.1148, 0.1601, 0.04962, 0.4846, 0.4504, 0.4198, 0.3852, 0.4198, 0.1148, 0.4846, 0.04962, 0.4198, 0.3852, 0.3578, 0.3292, 0.3578, 0.1708, 0.4198, 0.1148, 0.1307, 0.9504, 0.1307, 0.5496, 0.2869, 0.5163, 0.2869, 0.9837, 0.3227, 0.1331, 0.2741, 0.01628, 0.3015, 0.003714, 0.3501, 0.1269, 0.2869, 0.9837, 0.2869, 0.5163, 0.3192, 0.5037, 0.3192, 0.9963, 0.9639, 0.4837, 0.9639, 0.01628, 0.9962, 0.003714, 0.9962, 0.4963, 0.3269, 0.5106, 0.3269, 0.5037, 0.3327, 0.5037, 0.3327, 0.5106, 0.06584, 0.6148, 0.1307, 0.5496, 0.1307, 0.9504, 0.06584, 0.8852, 0.1601, 0.4504, 0.209, 0.3502, 0.3227, 0.3669, 0.2741, 0.4837, 0.1601, 0.4504, 0.07802, 0.3852, 0.07802, 0.3176, 0.209, 0.3502, 0.209, 0.3502, 0.07802, 0.3176, 0.07802, 0.25, 0.209, 0.25, 0.209, 0.25, 0.07802, 0.25, 0.07802, 0.1824, 0.209, 0.1498, 0.003839, 0.3292, 0.003839, 0.1708, 0.07802, 0.1148, 0.07802, 0.1824, 0.07802, 0.25, 0.07802, 0.3176, 0.07802, 0.3852, 0.06584, 0.6148, 0.06584, 0.8852, 0.003839, 0.8292, 0.003839, 0.6708, 0.2741, 0.4837, 0.3227, 0.3669, 0.3501, 0.3731, 0.3015, 0.4963])
me_cube.materials.append(mat_material)
me_cube.use_remesh_preserve_volume = False
me_cube.use_remesh_preserve_attributes = False
me_cube.use_mirror_vertex_groups = False
me_cube.update()

# ---- objects
ob_cube_003 = bpy.data.objects.new('Cube.003', me_cube_004)
ob_cube_002 = bpy.data.objects.new('Cube.002', me_cube_003)
ob_point_003 = bpy.data.objects.new('Point.003', light_point_003)
ob_point_002 = bpy.data.objects.new('Point.002', light_point_002)
ob_point_001 = bpy.data.objects.new('Point.001', light_point_001)
ob_point = bpy.data.objects.new('Point', light_point)
ob_cube_001 = bpy.data.objects.new('Cube.001', me_cube_002)
ob_cube = bpy.data.objects.new('Cube', me_cube)
ob_lamp = bpy.data.objects.new('Lamp', light_lamp)
ob_camera = bpy.data.objects.new('Camera', cam_camera)

# ---- transforms, parenting, visibility, modifiers, constraints
ob_cube_003.location = (-0.2571, 5.542, 51.43)
ob_cube_003.lock_rotations_4d = False
ob_cube_003.empty_display_type = 'ARROWS'
ob_cube_003.lineart.crease_threshold = 0.0
ob_cube_002.location = (-0.2571, 5.542, 3.817)
ob_cube_002.lock_rotations_4d = False
ob_cube_002.empty_display_type = 'ARROWS'
ob_cube_002.lineart.crease_threshold = 0.0
ob_point_003.location = (-10.23, 2.501, 19.76)
ob_point_003.scale = (3.1, 3.1, 3.1)
ob_point_003.lineart.crease_threshold = 0.0
ob_point_002.location = (-61.44, 56.66, 36.06)
ob_point_002.scale = (3.1, 3.1, 3.1)
ob_point_002.lineart.crease_threshold = 0.0
ob_point_001.location = (-61.44, -2.196, 36.06)
ob_point_001.scale = (3.1, 3.1, 3.1)
ob_point_001.lineart.crease_threshold = 0.0
ob_point.location = (-44.28, -72.15, 36.06)
ob_point.scale = (3.1, 3.1, 3.1)
ob_point.lineart.crease_threshold = 0.0
ob_cube_001.location = (-0.2571, 5.542, 3.598)
ob_cube_001.lock_rotations_4d = False
ob_cube_001.empty_display_type = 'ARROWS'
ob_cube_001.lineart.crease_threshold = 0.0
ob_cube.location = (-0.2571, 5.542, 3.598)
ob_cube.lock_rotations_4d = False
ob_cube.empty_display_type = 'ARROWS'
ob_cube.lineart.crease_threshold = 0.0
ob_lamp.location = (132.1, 168.5, 330.5)
ob_lamp.rotation_euler = (-0.02707, -0.4888, 3.071)
ob_lamp.scale = (3.1, 3.1, 3.1)
ob_lamp.lock_rotations_4d = False
ob_lamp.empty_display_type = 'ARROWS'
ob_lamp.color = (0.0, 0.0, 0.0, 0.0)
ob_lamp.lineart.crease_threshold = 0.0
ob_camera.location = (96.5, -14.63, 20.16)
ob_camera.rotation_euler = (1.109, 0.01082, 0.8149)
ob_camera.scale = (3.1, 3.1, 3.1)
ob_camera.lock_rotations_4d = False
ob_camera.empty_display_type = 'ARROWS'
ob_camera.color = (0.0, 0.0, 0.0, 0.0)
ob_camera.display_type = 'WIRE'
ob_camera.lineart.crease_threshold = 0.0

# ---- collection membership
col_collection_1.objects.link(ob_cube_003)
col_collection_1.objects.link(ob_cube_002)
col_collection_1.objects.link(ob_point_003)
col_collection_1.objects.link(ob_point_002)
col_collection_1.objects.link(ob_point_001)
col_collection_1.objects.link(ob_point)
col_collection_1.objects.link(ob_cube_001)
col_collection_1.objects.link(ob_cube)
col_collection_1.objects.link(ob_lamp)
col_collection_1.objects.link(ob_camera)

# ---- scene / render settings (as saved in the file)
scene.camera = ob_camera
scene.frame_start = 1; scene.frame_end = 250; scene.frame_set(2)
scene.render.engine = 'BLENDER_EEVEE_NEXT'
scene.render.resolution_percentage = 50
scene.render.dither_intensity = 0.0
scene.render.use_bake_clear = False
scene.render.bake_margin = 3
scene.cycles.use_denoising = False
scene.cycles.samples = 10
scene.cycles.sampling_pattern = 'TABULATED_SOBOL'
scene.cycles.light_sampling_threshold = 0.0
scene.cycles.use_adaptive_sampling = False
scene.cycles.use_light_tree = False
scene.cycles.blur_glossy = 0.0
scene.cycles.volume_bounces = 1
scene.cycles.pixel_filter_type = 'GAUSSIAN'
scene.cycles.sample_clamp_indirect = 0.0
scene.view_settings.view_transform = 'Standard'
bpy.context.view_layer.update()
